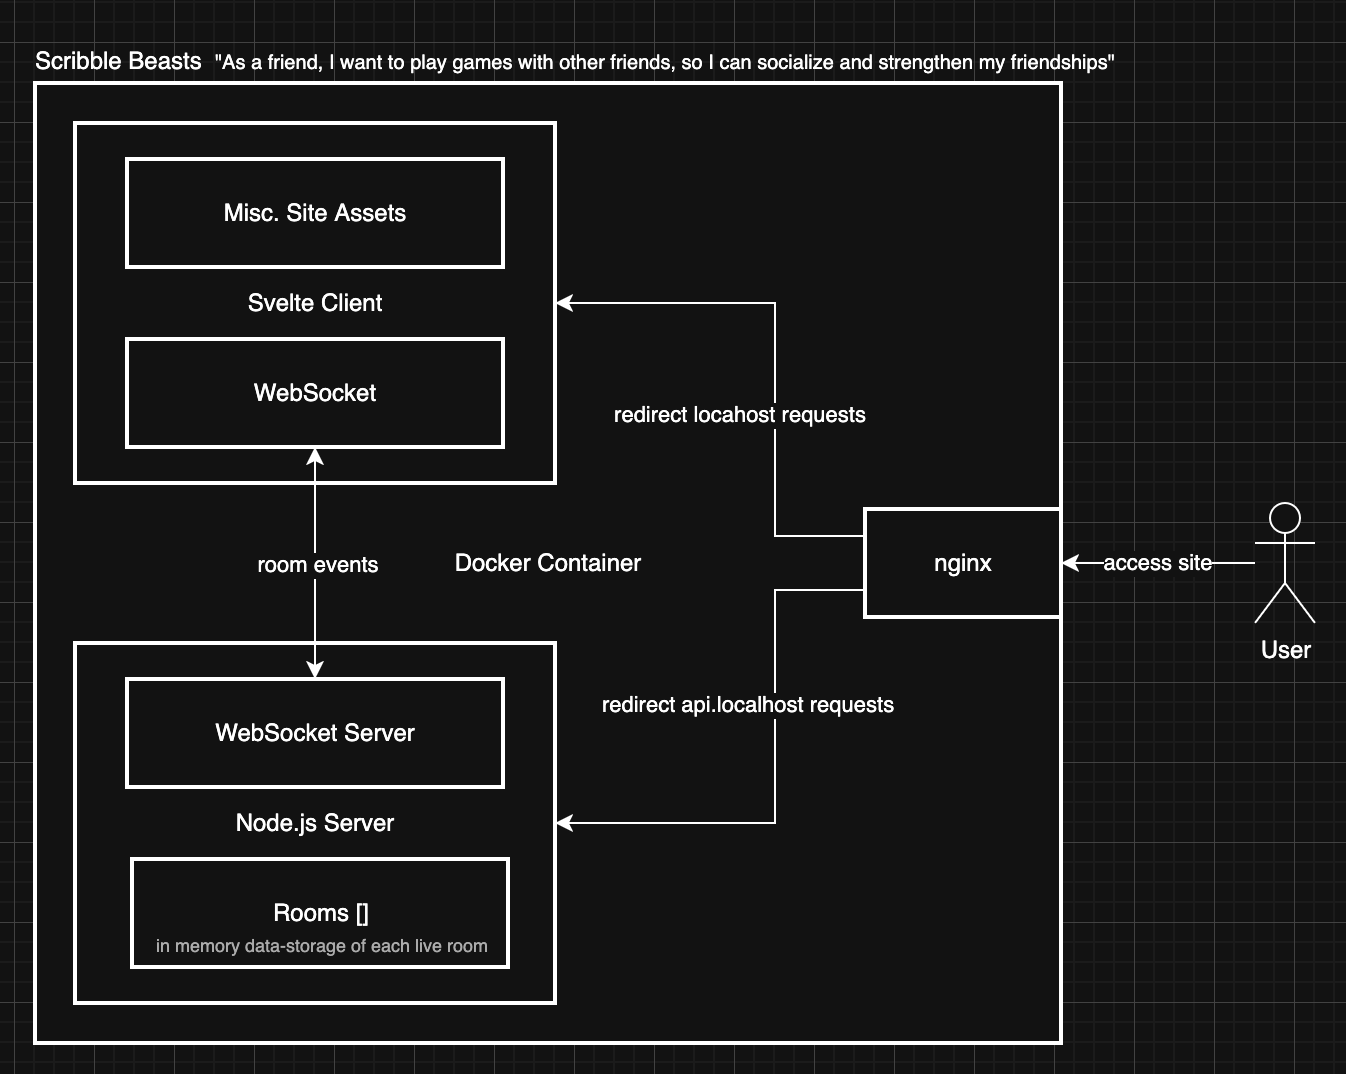

The diagram above was exported from draw.io. Its source (the exported page's mxGraphModel, read from the mxfile embedded in the PNG):
<mxGraphModel dx="878" dy="1706" grid="1" gridSize="10" guides="1" tooltips="1" connect="1" arrows="1" fold="1" page="1" pageScale="1" pageWidth="850" pageHeight="1100" math="0" shadow="0">
  <root>
    <mxCell id="0" />
    <mxCell id="1" parent="0" />
    <mxCell id="2" value="Docker Container" style="whiteSpace=wrap;strokeWidth=2;" parent="1" vertex="1">
      <mxGeometry x="50" y="20" width="513" height="480" as="geometry" />
    </mxCell>
    <mxCell id="3" value="Svelte Client" style="whiteSpace=wrap;strokeWidth=2;" parent="1" vertex="1">
      <mxGeometry x="70" y="40" width="240" height="180" as="geometry" />
    </mxCell>
    <mxCell id="L6KZrJ0ikNAfWj3VP7zB-24" style="edgeStyle=orthogonalEdgeStyle;rounded=0;orthogonalLoop=1;jettySize=auto;html=1;entryX=1;entryY=0.5;entryDx=0;entryDy=0;exitX=0;exitY=0.25;exitDx=0;exitDy=0;" parent="1" source="4" target="3" edge="1">
      <mxGeometry relative="1" as="geometry">
        <Array as="points">
          <mxPoint x="420" y="247" />
          <mxPoint x="420" y="130" />
        </Array>
      </mxGeometry>
    </mxCell>
    <mxCell id="L6KZrJ0ikNAfWj3VP7zB-27" value="redirect locahost requests" style="edgeLabel;html=1;align=center;verticalAlign=middle;resizable=0;points=[];" parent="L6KZrJ0ikNAfWj3VP7zB-24" vertex="1" connectable="0">
      <mxGeometry x="-0.552" relative="1" as="geometry">
        <mxPoint x="-19" y="-45" as="offset" />
      </mxGeometry>
    </mxCell>
    <mxCell id="L6KZrJ0ikNAfWj3VP7zB-25" style="edgeStyle=orthogonalEdgeStyle;rounded=0;orthogonalLoop=1;jettySize=auto;html=1;exitX=0;exitY=0.75;exitDx=0;exitDy=0;entryX=1;entryY=0.5;entryDx=0;entryDy=0;" parent="1" source="4" target="5" edge="1">
      <mxGeometry relative="1" as="geometry">
        <Array as="points">
          <mxPoint x="420" y="274" />
          <mxPoint x="420" y="390" />
        </Array>
      </mxGeometry>
    </mxCell>
    <mxCell id="L6KZrJ0ikNAfWj3VP7zB-28" value="redirect api.localhost requests" style="edgeLabel;html=1;align=center;verticalAlign=middle;resizable=0;points=[];" parent="L6KZrJ0ikNAfWj3VP7zB-25" vertex="1" connectable="0">
      <mxGeometry x="-0.5875" y="4" relative="1" as="geometry">
        <mxPoint x="-19" y="46" as="offset" />
      </mxGeometry>
    </mxCell>
    <mxCell id="4" value="nginx" style="whiteSpace=wrap;strokeWidth=2;" parent="1" vertex="1">
      <mxGeometry x="465" y="233" width="98" height="54" as="geometry" />
    </mxCell>
    <mxCell id="5" value="Node.js Server" style="whiteSpace=wrap;strokeWidth=2;" parent="1" vertex="1">
      <mxGeometry x="70" y="300" width="240" height="180" as="geometry" />
    </mxCell>
    <mxCell id="6" value="WebSocket Server" style="whiteSpace=wrap;strokeWidth=2;" parent="1" vertex="1">
      <mxGeometry x="96" y="318" width="188" height="54" as="geometry" />
    </mxCell>
    <mxCell id="L6KZrJ0ikNAfWj3VP7zB-26" value="access site" style="edgeStyle=orthogonalEdgeStyle;rounded=0;orthogonalLoop=1;jettySize=auto;html=1;entryX=1;entryY=0.5;entryDx=0;entryDy=0;" parent="1" source="L6KZrJ0ikNAfWj3VP7zB-17" target="2" edge="1">
      <mxGeometry relative="1" as="geometry" />
    </mxCell>
    <mxCell id="L6KZrJ0ikNAfWj3VP7zB-17" value="User" style="shape=umlActor;verticalLabelPosition=bottom;verticalAlign=top;html=1;outlineConnect=0;" parent="1" vertex="1">
      <mxGeometry x="660" y="230" width="30" height="60" as="geometry" />
    </mxCell>
    <mxCell id="L6KZrJ0ikNAfWj3VP7zB-31" style="edgeStyle=orthogonalEdgeStyle;rounded=0;orthogonalLoop=1;jettySize=auto;html=1;exitX=0.5;exitY=1;exitDx=0;exitDy=0;entryX=0.5;entryY=0;entryDx=0;entryDy=0;startArrow=classic;startFill=1;" parent="1" source="L6KZrJ0ikNAfWj3VP7zB-29" target="6" edge="1">
      <mxGeometry relative="1" as="geometry" />
    </mxCell>
    <mxCell id="L6KZrJ0ikNAfWj3VP7zB-32" value="room events" style="edgeLabel;html=1;align=center;verticalAlign=middle;resizable=0;points=[];" parent="L6KZrJ0ikNAfWj3VP7zB-31" vertex="1" connectable="0">
      <mxGeometry x="0.0566" y="1" relative="1" as="geometry">
        <mxPoint x="-1" y="-3" as="offset" />
      </mxGeometry>
    </mxCell>
    <mxCell id="L6KZrJ0ikNAfWj3VP7zB-29" value="WebSocket" style="whiteSpace=wrap;strokeWidth=2;" parent="1" vertex="1">
      <mxGeometry x="96" y="148" width="188" height="54" as="geometry" />
    </mxCell>
    <mxCell id="L6KZrJ0ikNAfWj3VP7zB-30" value="Misc. Site Assets" style="whiteSpace=wrap;strokeWidth=2;" parent="1" vertex="1">
      <mxGeometry x="96" y="58" width="188" height="54" as="geometry" />
    </mxCell>
    <mxCell id="L6KZrJ0ikNAfWj3VP7zB-34" value="" style="group" parent="1" vertex="1" connectable="0">
      <mxGeometry x="97.5" y="408" width="190" height="54" as="geometry" />
    </mxCell>
    <mxCell id="L6KZrJ0ikNAfWj3VP7zB-22" value="Rooms []" style="whiteSpace=wrap;strokeWidth=2;" parent="L6KZrJ0ikNAfWj3VP7zB-34" vertex="1">
      <mxGeometry x="1" width="188" height="54" as="geometry" />
    </mxCell>
    <mxCell id="L6KZrJ0ikNAfWj3VP7zB-23" value="in memory data-storage of each live room" style="text;html=1;align=center;verticalAlign=middle;resizable=0;points=[];autosize=1;strokeColor=none;fillColor=none;fontSize=9;fontColor=light-dark(#000000,#ABABAB);" parent="L6KZrJ0ikNAfWj3VP7zB-34" vertex="1">
      <mxGeometry y="34" width="190" height="20" as="geometry" />
    </mxCell>
    <mxCell id="uQyd8vGD_Z_bYVkbi06p-6" value="Scribble Beasts" style="text;html=1;align=left;verticalAlign=middle;resizable=0;points=[];autosize=1;strokeColor=none;fillColor=none;" parent="1" vertex="1">
      <mxGeometry x="48" y="-6" width="110" height="30" as="geometry" />
    </mxCell>
    <mxCell id="fqoEiufQnQsjo72iQ8z9-6" value="&quot;As a friend, I want to play games with other friends, so I can socialize and strengthen my friendships&quot;" style="text;html=1;align=left;verticalAlign=middle;resizable=0;points=[];autosize=1;strokeColor=none;fillColor=none;fontSize=10;" vertex="1" parent="1">
      <mxGeometry x="138" y="-5" width="470" height="30" as="geometry" />
    </mxCell>
  </root>
</mxGraphModel>